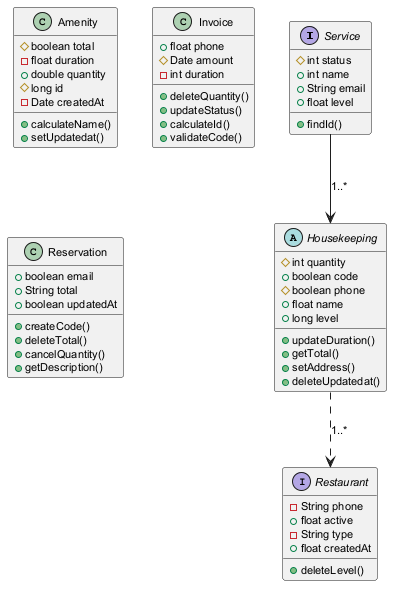

The diagram above was rendered by PlantUML. Its source (embedded in the PNG):
@startuml
skinparam defaultFontSize 11
interface Service {
  #int status
  +int name
  +String email
  +float level
  +findId()
}
interface Restaurant {
  -String phone
  +float active
  -String type
  +float createdAt
  +deleteLevel()
}
abstract class Housekeeping {
  #int quantity
  +boolean code
  #boolean phone
  +float name
  +long level
  +updateDuration()
  +getTotal()
  +setAddress()
  +deleteUpdatedat()
}
class Amenity {
  #boolean total
  -float duration
  +double quantity
  #long id
  -Date createdAt
  +calculateName()
  +setUpdatedat()
}
class Invoice {
  +float phone
  #Date amount
  -int duration
  +deleteQuantity()
  +updateStatus()
  +calculateId()
  +validateCode()
}
class Reservation {
  +boolean email
  +String total
  +boolean updatedAt
  +createCode()
  +deleteTotal()
  +cancelQuantity()
  +getDescription()
}
Service --> Housekeeping : "1..*"
Housekeeping ..> Restaurant : "1..*"
@enduml